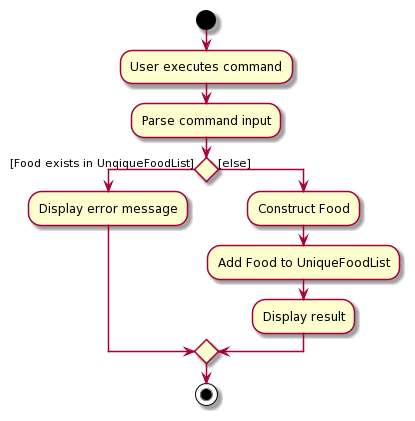

The diagram above was rendered by PlantUML. Its source (embedded in the PNG):
@startuml
start
:User executes command;
:Parse command input;
if () then ([Food exists in UnqiqueFoodList])
  :Display error message;
else ([else])
  :Construct Food;
  :Add Food to UniqueFoodList;
  :Display result;
endif
stop
@enduml